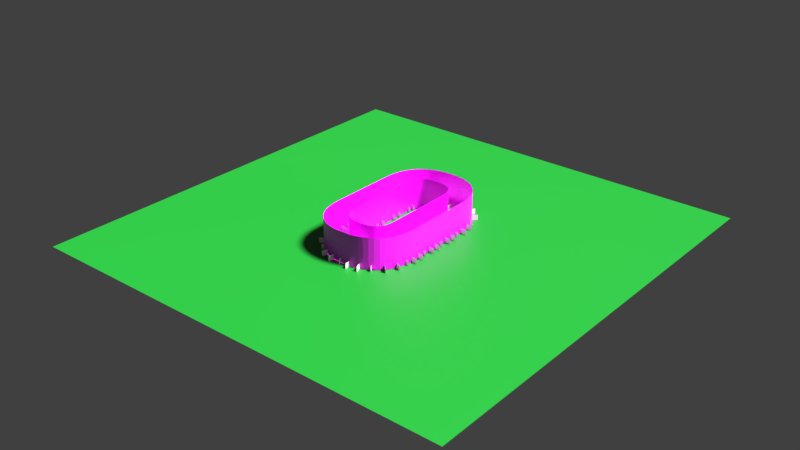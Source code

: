 # Source: courseMk2.blend  (saved by Blender 2.80.75; exported with 4.5.12 LTS)
import bpy
from mathutils import Matrix  # noqa: F401  (used for matrix-valued properties, if any)

bpy.ops.wm.read_factory_settings(use_empty=True)
scene = bpy.context.scene
scene.name = 'Scene'

# ---- collections
col_collection_1 = bpy.data.collections.new('Collection 1'); scene.collection.children.link(col_collection_1)

# ---- images (referenced by path relative to the original .blend; pixels are not part of the script)
import os
ASSET_DIR = os.environ.get("B2B_ASSET_DIR", "")  # directory of the original .blend (textures are referenced by path, not embedded)
HERE = os.path.dirname(os.path.abspath(__file__))  # packed textures are extracted next to this script under _unpacked/

def load_image(name, relpath, width, height, colorspace="sRGB"):
    """Load a texture the original file referenced (path relative to the .blend, or extracted next to this script)."""
    p = next((c for c in (os.path.join(HERE, relpath), os.path.join(ASSET_DIR, relpath)) if relpath and os.path.exists(c)), "")
    if p:
        img = bpy.data.images.load(p, check_existing=True)
        img.name = name
    else:  # same state as the original file: an image datablock whose file is absent (Cycles renders it pink)
        img = bpy.data.images.new(name, width, height)
        img.source = "FILE"
        img.filepath = "//" + (relpath or name)
    img.colorspace_settings.name = colorspace
    return img
img_coursemk2 = load_image('CourseMk2', 'courseMk2.png', 1024, 1024, 'sRGB')
img_untitled_012 = load_image('Untitled.012', 'stage.png', 1024, 1024, 'sRGB')

# ---- materials (node trees are filled in below, after node groups)
mat_line = bpy.data.materials.new('Line')
mat_road = bpy.data.materials.new('Road')
mat_lineedge = bpy.data.materials.new('LineEdge')
mat_material_001 = bpy.data.materials.new('Material.001')
mat_bar = bpy.data.materials.new('Bar')
mat_ita = bpy.data.materials.new('Ita')

# ---- material node trees
mat_line.use_nodes = True; mat_line.node_tree.nodes.clear()
_N = mat_line.node_tree.nodes; _L = mat_line.node_tree.links
n0 = _N.new('ShaderNodeOutputMaterial'); n0.name = 'Material Output'; n0.location = (300, 300)
n1 = _N.new('ShaderNodeBsdfPrincipled'); n1.name = 'Principled BSDF'; n1.location = (10, 300)
n1.distribution = 'GGX'
n1.subsurface_method = 'BURLEY'
n1.inputs[3].default_value = 1.45
n1.inputs[27].default_value = (0.0, 0.0, 0.0, 1.0)
n1.inputs[28].default_value = 1.0
n2 = _N.new('ShaderNodeTexImage'); n2.name = 'Image Texture'; n2.location = (475, 254)
n2.image = img_coursemk2
_L.new(n1.outputs[0], n0.inputs[0])
n0.is_active_output = True
mat_road.use_nodes = True; mat_road.node_tree.nodes.clear()
_N = mat_road.node_tree.nodes; _L = mat_road.node_tree.links
n0 = _N.new('ShaderNodeOutputMaterial'); n0.name = 'Material Output'; n0.location = (300, 300)
n1 = _N.new('ShaderNodeBsdfPrincipled'); n1.name = 'Principled BSDF'; n1.location = (10, 300)
n1.distribution = 'GGX'
n1.subsurface_method = 'BURLEY'
n1.inputs[0].default_value = (0.02542, 0.02542, 0.02542, 1.0)
n1.inputs[3].default_value = 1.45
n1.inputs[27].default_value = (0.0, 0.0, 0.0, 1.0)
n1.inputs[28].default_value = 1.0
n2 = _N.new('ShaderNodeTexImage'); n2.name = 'Image Texture'; n2.location = (475, 254)
n2.image = img_coursemk2
_L.new(n1.outputs[0], n0.inputs[0])
n0.is_active_output = True
mat_lineedge.use_nodes = True; mat_lineedge.node_tree.nodes.clear()
_N = mat_lineedge.node_tree.nodes; _L = mat_lineedge.node_tree.links
n0 = _N.new('ShaderNodeOutputMaterial'); n0.name = 'Material Output'; n0.location = (300, 300)
n1 = _N.new('ShaderNodeBsdfPrincipled'); n1.name = 'Principled BSDF'; n1.location = (10, 300)
n1.distribution = 'GGX'
n1.subsurface_method = 'BURLEY'
n1.inputs[3].default_value = 1.45
n1.inputs[27].default_value = (0.0, 0.0, 0.0, 1.0)
n1.inputs[28].default_value = 1.0
n2 = _N.new('ShaderNodeTexImage'); n2.name = 'Image Texture'; n2.location = (475, 254)
n2.image = img_coursemk2
n3 = _N.new('ShaderNodeTexImage'); n3.name = 'Image Texture.001'; n3.location = (-337, 270)
n3.image = img_coursemk2
_L.new(n1.outputs[0], n0.inputs[0])
_L.new(n3.outputs[0], n1.inputs[0])
n0.is_active_output = True
mat_material_001.use_nodes = True; mat_material_001.node_tree.nodes.clear()
_N = mat_material_001.node_tree.nodes; _L = mat_material_001.node_tree.links
n0 = _N.new('ShaderNodeOutputMaterial'); n0.name = 'Material Output'; n0.location = (300, 300)
n1 = _N.new('ShaderNodeBsdfPrincipled'); n1.name = 'Principled BSDF'; n1.location = (10, 300)
n1.distribution = 'GGX'
n1.subsurface_method = 'BURLEY'
n1.inputs[0].default_value = (0.008017, 0.2519, 0.02255, 1.0)
n1.inputs[3].default_value = 1.45
n1.inputs[27].default_value = (0.0, 0.0, 0.0, 1.0)
n1.inputs[28].default_value = 1.0
n2 = _N.new('ShaderNodeTexImage'); n2.name = 'Image Texture'; n2.location = (521, 271)
n2.image = img_untitled_012
_L.new(n1.outputs[0], n0.inputs[0])
n0.is_active_output = True
mat_bar.use_nodes = True; mat_bar.node_tree.nodes.clear()
_N = mat_bar.node_tree.nodes; _L = mat_bar.node_tree.links
n0 = _N.new('ShaderNodeOutputMaterial'); n0.name = 'Material Output'; n0.location = (300, 300)
n1 = _N.new('ShaderNodeBsdfPrincipled'); n1.name = 'Principled BSDF'; n1.location = (10, 300)
n1.distribution = 'GGX'
n1.subsurface_method = 'BURLEY'
n1.inputs[0].default_value = (0.1064, 0.1064, 0.1064, 1.0)
n1.inputs[3].default_value = 1.45
n1.inputs[27].default_value = (0.0, 0.0, 0.0, 1.0)
n1.inputs[28].default_value = 1.0
n2 = _N.new('ShaderNodeTexImage'); n2.name = 'Image Texture'; n2.location = (521, 271)
n2.image = img_untitled_012
_L.new(n1.outputs[0], n0.inputs[0])
n0.is_active_output = True
mat_ita.use_nodes = True; mat_ita.node_tree.nodes.clear()
_N = mat_ita.node_tree.nodes; _L = mat_ita.node_tree.links
n0 = _N.new('ShaderNodeOutputMaterial'); n0.name = 'Material Output'; n0.location = (300, 300)
n1 = _N.new('ShaderNodeBsdfPrincipled'); n1.name = 'Principled BSDF'; n1.location = (10, 300)
n1.distribution = 'GGX'
n1.subsurface_method = 'BURLEY'
n1.inputs[0].default_value = (0.1931, 0.02998, 0.03713, 1.0)
n1.inputs[3].default_value = 1.45
n1.inputs[27].default_value = (0.0, 0.0, 0.0, 1.0)
n1.inputs[28].default_value = 1.0
n2 = _N.new('ShaderNodeTexImage'); n2.name = 'Image Texture'; n2.location = (521, 271)
n2.image = img_untitled_012
_L.new(n1.outputs[0], n0.inputs[0])
n0.is_active_output = True

# ---- world
world_world = bpy.data.worlds.new('World'); scene.world = world_world
world_world.color = (0.05088, 0.05088, 0.05088)
world_world.use_sun_shadow = False
world_world.sun_shadow_jitter_overblur = 0.0

# ---- lights
light_lamp = bpy.data.lights.new('Lamp', 'SUN')
light_lamp.transmission_factor = 0.0
light_lamp.cutoff_distance = 30.0
light_lamp.angle = 0.1993
light_lamp.shadow_buffer_clip_start = 1.001
light_lamp.shadow_soft_size = 0.1
light_lamp.shadow_cascade_max_distance = 1000.0

# ---- meshes
me_cube_001 = bpy.data.meshes.new('Cube.001')
me_cube_001.from_pydata([(7.573, 50.0, 1.72), (-7.573, 50.0, 1.72), (-7.573, 0.0, 1.72), (7.573, 0.0, 1.72), (-7.573, 50.0, 5.372), (7.573, 50.0, 5.372)], [], [(0, 1, 2, 3), (1, 0, 5, 4)])
me_cube_001.polygons.foreach_set('material_index', [2, 2])
_uv = me_cube_001.uv_layers.new(name='UVMap')
_uv.uv.foreach_set('vector', [0.01116, 0.0, 0.7908, 0.0, 0.7908, 1.0, 0.01116, 1.0, 1.0, 0.0, 1.0, 0.3029, 0.8057, 0.3029, 0.8057, 9.537e-09])
me_cube_001.materials.append(mat_line)
me_cube_001.materials.append(mat_road)
me_cube_001.materials.append(mat_lineedge)
me_cube_001.use_remesh_preserve_volume = False
me_cube_001.use_remesh_preserve_attributes = False
me_cube_001.use_mirror_vertex_groups = False
me_cube_001.update()
me_plane_002 = bpy.data.meshes.new('Plane.002')
me_plane_002.from_pydata([(-1.0, -1.0, 0.0), (1.0, -1.0, 0.0), (-1.0, 1.0, 0.0), (1.0, 1.0, 0.0)], [], [(0, 1, 3, 2)])
_uv = me_plane_002.uv_layers.new(name='UVMap')
_uv.uv.foreach_set('vector', [0.04146, 0.2705, 0.04146, 0.1045, 0.2075, 0.1045, 0.2075, 0.2705])
me_plane_002.materials.append(mat_material_001)
me_plane_002.use_remesh_preserve_volume = False
me_plane_002.use_remesh_preserve_attributes = False
me_plane_002.use_mirror_vertex_groups = False
me_plane_002.update()
me_plane_003 = bpy.data.meshes.new('Plane.003')
me_plane_003.from_pydata([(-11.95, -14.61, -74.85), (-11.95, -14.61, 62.9), (23.9, -14.61, -74.85), (23.9, -14.61, 62.9)], [], [(0, 1, 3, 2)])
_uv = me_plane_003.uv_layers.new(name='UVMap')
_uv.uv.foreach_set('vector', [0.0, 0.0, 1.0, 0.0, 1.0, 0.0, 0.0, 0.0])
me_plane_003.use_remesh_preserve_volume = False
me_plane_003.use_remesh_preserve_attributes = False
me_plane_003.use_mirror_vertex_groups = False
me_plane_003.update()
me_plane_010 = bpy.data.meshes.new('Plane.010')
me_plane_010.from_pydata([(-11.95, -14.61, -74.73), (-11.95, -14.61, 62.78), (23.9, -14.61, -74.73), (23.9, -14.61, 62.78)], [], [(0, 1, 3, 2)])
_uv = me_plane_010.uv_layers.new(name='UVMap')
_uv.uv.foreach_set('vector', [0.0, 0.0, 1.0, 0.0, 1.0, 0.0, 0.0, 0.0])
me_plane_010.use_remesh_preserve_volume = False
me_plane_010.use_remesh_preserve_attributes = False
me_plane_010.use_mirror_vertex_groups = False
me_plane_010.update()
me_plane_011 = bpy.data.meshes.new('Plane.011')
me_plane_011.from_pydata([(-11.95, -14.61, -62.29), (-11.95, -14.61, 50.34), (23.9, -14.61, -62.29), (23.9, -14.61, 50.34)], [], [(0, 1, 3, 2)])
_uv = me_plane_011.uv_layers.new(name='UVMap')
_uv.uv.foreach_set('vector', [0.0, 0.0, 1.0, 0.0, 1.0, 0.0, 0.0, 0.0])
me_plane_011.use_remesh_preserve_volume = False
me_plane_011.use_remesh_preserve_attributes = False
me_plane_011.use_mirror_vertex_groups = False
me_plane_011.update()
me_cube = bpy.data.meshes.new('Cube')
me_cube.from_pydata([(-9.652, -1.0, -1.0), (-9.652, -1.0, 9.422), (-9.652, 1.0, -1.0), (-9.652, 1.0, 9.422), (-7.652, -1.0, -1.0), (-7.652, -1.0, 9.422), (-7.652, 1.0, -1.0), (-7.652, 1.0, 9.422), (-9.652, -1.0, 15.34), (-9.652, 1.0, 15.34), (-7.652, 1.0, 15.34), (-7.652, -1.0, 15.34), (-7.652, 0.3333, 9.422), (-7.652, -0.3333, 9.422), (-7.652, 0.3333, 15.34), (-7.652, -0.3333, 15.34), (0.0, 0.3333, 9.422), (0.0, -0.3333, 9.422), (0.0, 0.3333, 15.34), (0.0, -0.3333, 15.34)], [], [(0, 1, 3, 2), (2, 3, 7, 6), (6, 7, 12, 13, 5, 4), (4, 5, 1, 0), (2, 6, 4, 0), (1, 5, 11, 8), (10, 9, 8, 11, 15, 14), (7, 3, 9, 10), (12, 7, 10, 14), (3, 1, 8, 9), (5, 13, 15, 11), (15, 13, 17, 19), (12, 14, 18, 16), (14, 15, 19, 18), (13, 12, 16, 17)])
me_cube.polygons.foreach_set('material_index', [0, 0, 0, 0, 0, 0, 0, 0, 0, 0, 0, 1, 1, 1, 1])
_uv = me_cube.uv_layers.new(name='UVMap')
_uv.uv.foreach_set('vector', [0.5968, 0.9444, 0.5968, 0.3422, 0.6976, 0.3422, 0.6976, 0.9444, 0.6976, 0.9444, 0.6976, 0.3422, 0.7984, 0.3422, 0.7984, 0.9444, 1.0, 0.0, 1.0, 0.6023, 0.9664, 0.6023, 0.9328, 0.6023, 0.8992, 0.6023, 0.8992, 1.378e-08, 0.7984, 0.9444, 0.7984, 0.3422, 0.8992, 0.3422, 0.8992, 0.9444, 0.4553, 0.5578, 0.4553, 0.4422, 0.5561, 0.4422, 0.5561, 0.5578, 0.8992, 0.3422, 0.7984, 0.3422, 0.7984, 0.0, 0.8992, 0.0, 0.3209, 0.5578, 0.3209, 0.4422, 0.4217, 0.4422, 0.4217, 0.5578, 0.3881, 0.5578, 0.3545, 0.5578, 0.7984, 0.3422, 0.6976, 0.3422, 0.6976, 0.0, 0.7984, 5.511e-08, 0.9664, 0.6023, 1.0, 0.6023, 1.0, 0.9444, 0.9664, 0.9444, 0.6976, 0.3422, 0.5968, 0.3422, 0.5968, 0.0, 0.6976, 0.0, 0.8992, 0.6023, 0.9328, 0.6023, 0.9328, 0.9444, 0.8992, 0.9444, 0.2984, 0.9757, 9.612e-08, 0.9757, 0.0, 0.5335, 0.2984, 0.5335, 0.5968, 0.4422, 0.2984, 0.4422, 0.2984, 5.575e-08, 0.5968, 0.0, 0.3545, 0.5578, 0.3881, 0.5578, 0.3881, 1.0, 0.3545, 1.0, 0.4553, 0.8844, 0.4217, 0.8844, 0.4217, 0.4422, 0.4553, 0.4422])
me_cube.materials.append(mat_bar)
me_cube.materials.append(mat_ita)
me_cube.use_remesh_preserve_volume = False
me_cube.use_remesh_preserve_attributes = False
me_cube.use_mirror_vertex_groups = False
me_cube.update()
me_cube_002 = bpy.data.meshes.new('Cube.002')
me_cube_002.from_pydata([(7.573, 50.0, 1.72), (-7.573, 50.0, 1.72), (-7.573, 0.0, 1.72), (7.573, 0.0, 1.72), (-7.573, 50.0, 138.6), (7.573, 50.0, 138.6)], [], [(0, 1, 2, 3), (1, 0, 5, 4)])
me_cube_002.polygons.foreach_set('material_index', [2, 2])
_uv = me_cube_002.uv_layers.new(name='UVMap')
_uv.uv.foreach_set('vector', [0.01116, 0.0, 0.7908, 0.0, 0.7908, 1.0, 0.01116, 1.0, 1.0, 0.0, 1.0, 0.3029, 0.8057, 0.3029, 0.8057, 9.537e-09])
me_cube_002.materials.append(mat_line)
me_cube_002.materials.append(mat_road)
me_cube_002.materials.append(mat_lineedge)
me_cube_002.use_remesh_preserve_volume = False
me_cube_002.use_remesh_preserve_attributes = False
me_cube_002.use_mirror_vertex_groups = False
me_cube_002.update()

# ---- curves / text
cu_nurbspath_001 = bpy.data.curves.new('NurbsPath.001', 'CURVE')
cu_nurbspath_001.dimensions = '3D'
_sp = cu_nurbspath_001.splines.new('NURBS'); _sp.points.add(5)
_sp.points.foreach_set('co', [2.0, -4.0, 0.0, 1.0, 2.0, 0.0, 0.0, 1.0, 2.0, 4.0, 0.0, 1.0, -2.0, 4.0, 0.0, 1.0, -2.0, -0.02212, 0.0, 1.0, -2.0, -4.044, 0.0, 1.0])
_sp.order_u = 3
_sp.order_v = 0
_sp.resolution_u = 64
_sp.use_cyclic_u = True
cu_nurbspath_001.use_path = True
cu_nurbspath_001.use_path_clamp = True
cu_nurbspath_001.resolution_u = 64
cu_nurbspath_001.fill_mode = 'FULL'
cu_nurbspath_005 = bpy.data.curves.new('NurbsPath.005', 'CURVE')
cu_nurbspath_005.dimensions = '3D'
_sp = cu_nurbspath_005.splines.new('NURBS'); _sp.points.add(5)
_sp.points.foreach_set('co', [2.0, -4.0, 0.0, 1.0, 2.0, 0.0, 0.0, 1.0, 2.0, 4.0, 0.0, 1.0, -2.0, 4.0, 0.0, 1.0, -2.0, -0.02212, 0.0, 1.0, -2.0, -4.044, 0.0, 1.0])
_sp.order_u = 3
_sp.order_v = 0
_sp.resolution_u = 64
_sp.use_cyclic_u = True
cu_nurbspath_005.use_path = True
cu_nurbspath_005.use_path_clamp = True
cu_nurbspath_005.resolution_u = 64
cu_nurbspath_005.fill_mode = 'FULL'

# ---- objects
ob_nurbspath = bpy.data.objects.new('NurbsPath', cu_nurbspath_001)
ob_course = bpy.data.objects.new('Course', me_cube_001)
ob_plane = bpy.data.objects.new('Plane', me_plane_002)
ob_judgmentc = bpy.data.objects.new('JudgmentC', me_plane_003)
ob_nurbspath_002 = bpy.data.objects.new('NurbsPath.002', cu_nurbspath_005)
ob_judgmentb = bpy.data.objects.new('JudgmentB', me_plane_010)
ob_judgmenta = bpy.data.objects.new('JudgmentA', me_plane_011)
ob_cube = bpy.data.objects.new('Cube', me_cube)
ob_judgment = bpy.data.objects.new('Judgment', me_cube_002)
ob_lamp = bpy.data.objects.new('Lamp', light_lamp)

# ---- transforms, parenting, visibility, modifiers, constraints
ob_nurbspath.location = (0.0, 0.0, 0.0)
ob_nurbspath.scale = (73.04, 73.04, 73.04)
ob_nurbspath.lineart.crease_threshold = 0.0
ob_course.location = (0.0, 0.0, 0.0)
ob_course.lineart.crease_threshold = 0.0
_m = ob_course.modifiers.new('Mirror', 'MIRROR')
_m.use_axis = (False, True, False)
_m = ob_course.modifiers.new('Array', 'ARRAY')
_m.fit_type = 'FIT_CURVE'
_m.curve = ob_nurbspath
_m.constant_offset_displace = (0.0, 0.0, 0.0)
_m = ob_course.modifiers.new('Curve', 'CURVE')
_m.object = ob_nurbspath
ob_plane.location = (0.0, 0.0, 0.0)
ob_plane.scale = (977.0, 977.0, 977.0)
ob_plane.lineart.crease_threshold = 0.0
ob_judgmentc.location = (0.0, 0.0, 0.0)
ob_judgmentc.lineart.crease_threshold = 0.0
_m = ob_judgmentc.modifiers.new('Array', 'ARRAY')
_m.count = 15
_m.fit_length = 100.0
_m.curve = ob_nurbspath
_m.use_constant_offset = True
_m.constant_offset_displace = (0.0, 103.0, 0.0)
_m.use_relative_offset = False
_m.relative_offset_displace = (0.0, 70.0, 0.0)
_m = ob_judgmentc.modifiers.new('Curve', 'CURVE')
_m.object = ob_nurbspath
_m.deform_axis = 'POS_Y'
ob_nurbspath_002.location = (0.0, 0.0, 0.0)
ob_nurbspath_002.scale = (73.04, 73.04, 73.04)
ob_nurbspath_002.lineart.crease_threshold = 0.0
ob_judgmentb.location = (0.0, 34.92, 0.0)
ob_judgmentb.lineart.crease_threshold = 0.0
_m = ob_judgmentb.modifiers.new('Array', 'ARRAY')
_m.count = 15
_m.fit_length = 100.0
_m.curve = ob_nurbspath
_m.use_constant_offset = True
_m.constant_offset_displace = (0.0, 103.0, 0.0)
_m.use_relative_offset = False
_m.relative_offset_displace = (0.0, 70.0, 0.0)
_m = ob_judgmentb.modifiers.new('Curve', 'CURVE')
_m.object = ob_nurbspath
_m.deform_axis = 'POS_Y'
ob_judgmenta.location = (0.0, 68.85, 0.0)
ob_judgmenta.lineart.crease_threshold = 0.0
_m = ob_judgmenta.modifiers.new('Array', 'ARRAY')
_m.count = 15
_m.fit_length = 100.0
_m.curve = ob_nurbspath
_m.use_constant_offset = True
_m.constant_offset_displace = (0.0, 103.0, 0.0)
_m.use_relative_offset = False
_m.relative_offset_displace = (0.0, 70.0, 0.0)
_m = ob_judgmenta.modifiers.new('Curve', 'CURVE')
_m.object = ob_nurbspath
_m.deform_axis = 'POS_Y'
ob_cube.location = (146.0, 0.0, 2.911)
ob_cube.scale = (3.685, 3.685, 3.685)
ob_cube.lineart.crease_threshold = 0.0
_m = ob_cube.modifiers.new('Mirror', 'MIRROR')
ob_judgment.location = (0.0, 0.0, 0.0)
ob_judgment.lineart.crease_threshold = 0.0
_m = ob_judgment.modifiers.new('Mirror', 'MIRROR')
_m.use_axis = (False, True, False)
_m = ob_judgment.modifiers.new('Array', 'ARRAY')
_m.fit_type = 'FIT_CURVE'
_m.curve = ob_nurbspath
_m.constant_offset_displace = (0.0, 0.0, 0.0)
_m = ob_judgment.modifiers.new('Curve', 'CURVE')
_m.object = ob_nurbspath
_m = ob_judgment.modifiers.new('Decimate', 'DECIMATE')
_m.ratio = 0.7509
ob_lamp.location = (60.05, 1.005, 52.72)
ob_lamp.rotation_euler = (0.6503, 0.05522, 1.866)
ob_lamp.lock_rotations_4d = False
ob_lamp.empty_display_type = 'ARROWS'
ob_lamp.color = (0.0, 0.0, 0.0, 0.0)
ob_lamp.lineart.crease_threshold = 0.0

# ---- collection membership
scene.collection.objects.link(ob_nurbspath)
scene.collection.objects.link(ob_course)
scene.collection.objects.link(ob_plane)
scene.collection.objects.link(ob_judgmentc)
scene.collection.objects.link(ob_nurbspath_002)
scene.collection.objects.link(ob_judgmentb)
scene.collection.objects.link(ob_judgmenta)
scene.collection.objects.link(ob_cube)
scene.collection.objects.link(ob_judgment)
col_collection_1.objects.link(ob_lamp)

# ---- scene / render settings (as saved in the file)
scene.frame_start = 1; scene.frame_end = 250; scene.frame_set(1)
scene.render.engine = 'CYCLES'
scene.render.resolution_percentage = 50
scene.render.dither_intensity = 0.0
scene.cycles.use_denoising = False
scene.cycles.samples = 128
scene.cycles.sampling_pattern = 'TABULATED_SOBOL'
scene.cycles.use_adaptive_sampling = False
scene.cycles.use_light_tree = False
scene.view_settings.view_transform = 'Standard'
bpy.context.view_layer.update()

# ---- added for rendering (the .blend has no active camera): camera
cam_auto = bpy.data.cameras.new('AutoCamera')
cam_auto.lens = 50.0
cam_auto.sensor_width = 36.0
cam_auto.clip_end = 45000.6
ob_auto_camera = bpy.data.objects.new('AutoCamera', cam_auto)
scene.collection.objects.link(ob_auto_camera)
ob_auto_camera.location = (2564.15, -3076.98, 2084.1)
ob_auto_camera.rotation_euler = (1.09748, -7.21219e-08, 0.694738)
scene.camera = ob_auto_camera
bpy.context.view_layer.update()

